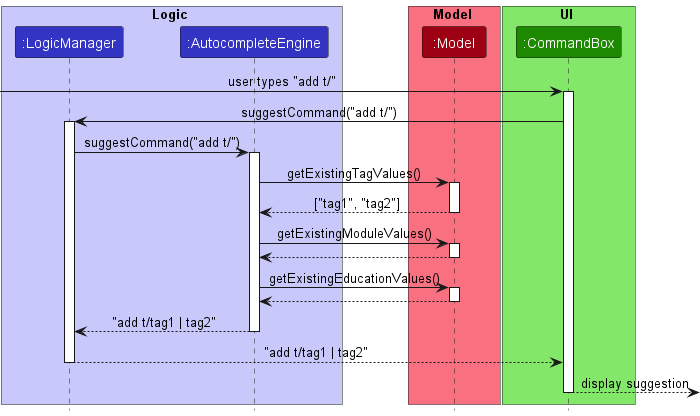

The diagram above was rendered by PlantUML. Its source (embedded in the PNG):
@startuml
!include style.puml

box Logic LOGIC_COLOR_T1
participant ":LogicManager" as LogicManager LOGIC_COLOR
participant ":AutocompleteEngine" as AutocompleteEngine LOGIC_COLOR
end box

box Model MODEL_COLOR_T1
participant ":Model" as Model MODEL_COLOR
end box

box UI UI_COLOR_T1
participant ":CommandBox" as CommandBox UI_COLOR
end box

[-> CommandBox : user types "add t/"
activate CommandBox

CommandBox -> LogicManager : suggestCommand("add t/")
activate LogicManager

LogicManager -> AutocompleteEngine : suggestCommand("add t/")
activate AutocompleteEngine

AutocompleteEngine -> Model : getExistingTagValues()
activate Model

Model --> AutocompleteEngine : ["tag1", "tag2"]
deactivate Model

AutocompleteEngine -> Model : getExistingModuleValues()
activate Model

Model --> AutocompleteEngine
deactivate Model

AutocompleteEngine -> Model : getExistingEducationValues()
activate Model

Model --> AutocompleteEngine
deactivate Model

AutocompleteEngine --> LogicManager : "add t/tag1 | tag2"
deactivate AutocompleteEngine

LogicManager --> CommandBox : "add t/tag1 | tag2"
deactivate LogicManager

CommandBox --> : display suggestion
deactivate CommandBox
@enduml